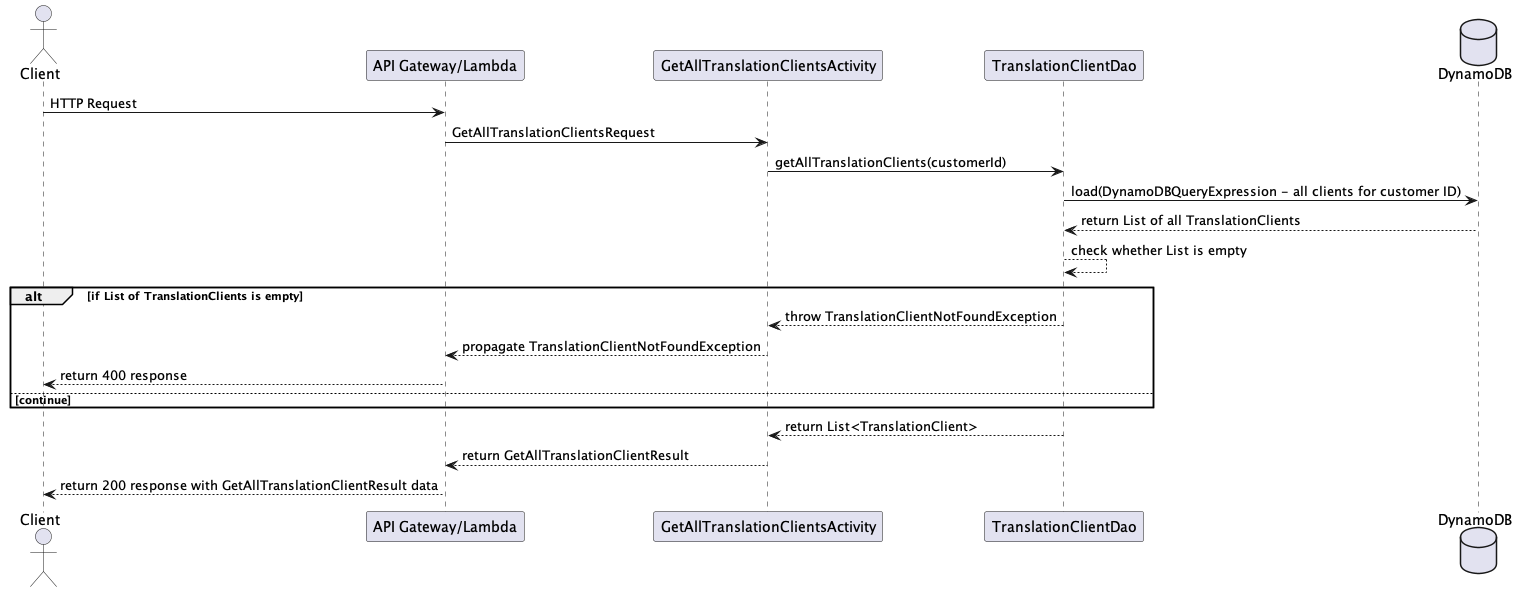

The diagram above was rendered by PlantUML. Its source (embedded in the PNG):
@startuml

actor Client
participant "API Gateway/Lambda"
participant GetAllTranslationClientsActivity
participant TranslationClientDao
database    DynamoDB

Client -> "API Gateway/Lambda" : HTTP Request
"API Gateway/Lambda" -> GetAllTranslationClientsActivity : GetAllTranslationClientsRequest
GetAllTranslationClientsActivity -> TranslationClientDao : getAllTranslationClients(customerId)
TranslationClientDao -> DynamoDB : load(DynamoDBQueryExpression - all clients for customer ID)
DynamoDB --> TranslationClientDao : return List of all TranslationClients
TranslationClientDao --> TranslationClientDao : check whether List is empty

alt if List of TranslationClients is empty
    TranslationClientDao --> GetAllTranslationClientsActivity: throw TranslationClientNotFoundException
    GetAllTranslationClientsActivity --> "API Gateway/Lambda": propagate TranslationClientNotFoundException
    "API Gateway/Lambda" --> Client : return 400 response
else continue
end


TranslationClientDao --> GetAllTranslationClientsActivity : return List<TranslationClient>
GetAllTranslationClientsActivity --> "API Gateway/Lambda" : return GetAllTranslationClientResult
"API Gateway/Lambda" --> Client : return 200 response with GetAllTranslationClientResult data

@enduml